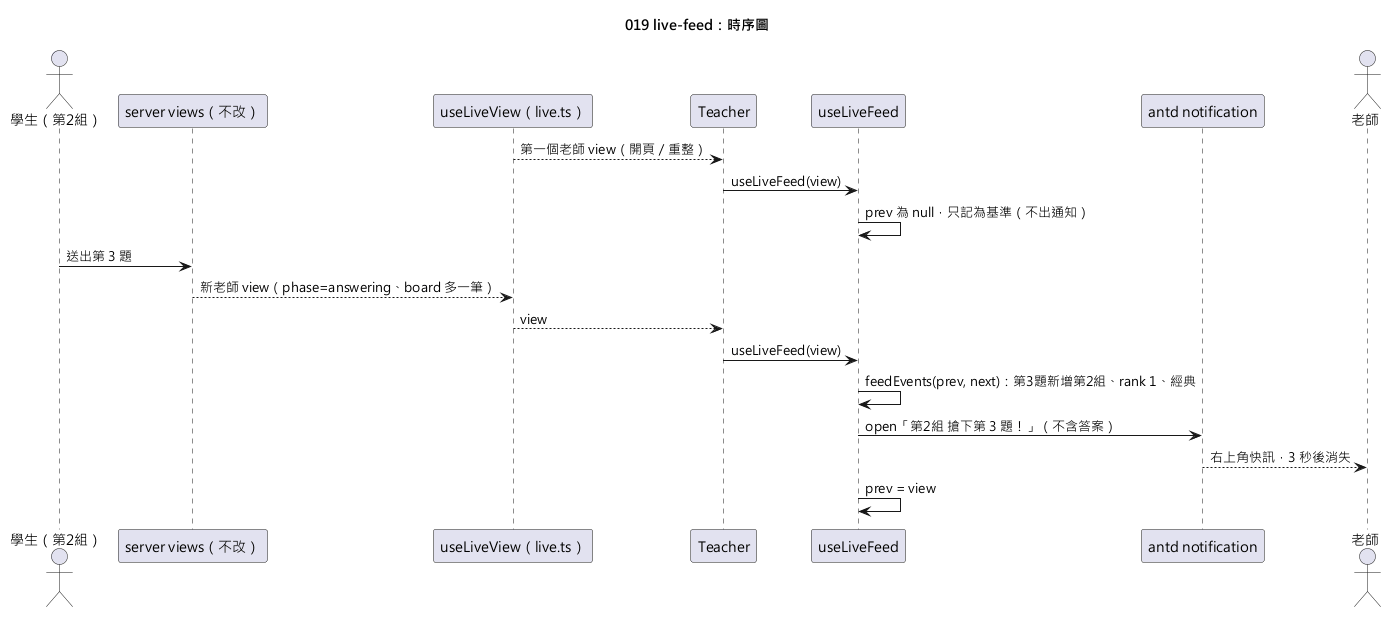

The diagram above was rendered by PlantUML. Its source (embedded in the PNG):
@startuml 019-live-feed-sequence
skinparamlocked defaultFontName Microsoft JhengHei
title 019 live-feed：時序圖

actor "學生（第2組）" as S
participant "server views（不改）" as V
participant "useLiveView（live.ts）" as L
participant "Teacher" as T
participant "useLiveFeed" as F
participant "antd notification" as N
actor "老師" as Teacher

L --> T : 第一個老師 view（開頁／重整）
T -> F : useLiveFeed(view)
F -> F : prev 為 null，只記為基準（不出通知）
S -> V : 送出第 3 題
V --> L : 新老師 view（phase=answering、board 多一筆）
L --> T : view
T -> F : useLiveFeed(view)
F -> F : feedEvents(prev, next)：第3題新增第2組、rank 1、經典
F -> N : open「第2組 搶下第 3 題！」（不含答案）
N --> Teacher : 右上角快訊，3 秒後消失
F -> F : prev = view
@enduml